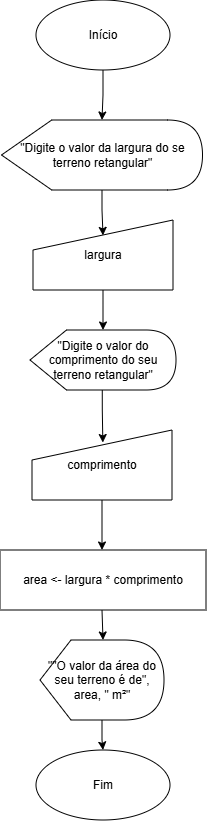

The diagram above was exported from draw.io. Its source (the exported page's mxGraphModel, read from the mxfile embedded in the PNG):
<mxGraphModel dx="369" dy="215" grid="1" gridSize="10" guides="1" tooltips="1" connect="1" arrows="1" fold="1" page="1" pageScale="1" pageWidth="827" pageHeight="1169" background="none" math="0" shadow="0">
  <root>
    <mxCell id="0" />
    <mxCell id="1" parent="0" />
    <mxCell id="SVEC0cEQWNpXCG-jv7lw-3" edge="1" parent="1" source="SVEC0cEQWNpXCG-jv7lw-1" style="edgeStyle=orthogonalEdgeStyle;rounded=0;orthogonalLoop=1;jettySize=auto;html=1;" target="SVEC0cEQWNpXCG-jv7lw-2" value="">
      <mxGeometry relative="1" as="geometry" />
    </mxCell>
    <mxCell id="SVEC0cEQWNpXCG-jv7lw-1" parent="1" style="ellipse;whiteSpace=wrap;html=1;" value="Início" vertex="1">
      <mxGeometry height="70" width="134" x="347" y="30" as="geometry" />
    </mxCell>
    <mxCell id="SVEC0cEQWNpXCG-jv7lw-5" edge="1" parent="1" source="SVEC0cEQWNpXCG-jv7lw-2" style="edgeStyle=orthogonalEdgeStyle;rounded=0;orthogonalLoop=1;jettySize=auto;html=1;entryX=0.5;entryY=0.22;entryDx=0;entryDy=0;entryPerimeter=0;" target="SVEC0cEQWNpXCG-jv7lw-4" value="">
      <mxGeometry relative="1" as="geometry" />
    </mxCell>
    <mxCell id="SVEC0cEQWNpXCG-jv7lw-2" parent="1" style="shape=display;whiteSpace=wrap;html=1;" value="&quot;Digite o valor da largura do se terreno retangular&quot;" vertex="1">
      <mxGeometry height="70" width="201" x="312.5" y="150" as="geometry" />
    </mxCell>
    <mxCell id="SVEC0cEQWNpXCG-jv7lw-7" edge="1" parent="1" source="SVEC0cEQWNpXCG-jv7lw-4" style="edgeStyle=orthogonalEdgeStyle;rounded=0;orthogonalLoop=1;jettySize=auto;html=1;" value="">
      <mxGeometry relative="1" as="geometry">
        <mxPoint x="414" y="360" as="targetPoint" />
      </mxGeometry>
    </mxCell>
    <mxCell id="SVEC0cEQWNpXCG-jv7lw-4" parent="1" style="shape=manualInput;whiteSpace=wrap;html=1;" value="largura" vertex="1">
      <mxGeometry height="70" width="140" x="344" y="250" as="geometry" />
    </mxCell>
    <mxCell id="SVEC0cEQWNpXCG-jv7lw-9" edge="1" parent="1" source="84BfMPI3yv1--kj7pZaZ-1" style="edgeStyle=orthogonalEdgeStyle;rounded=0;orthogonalLoop=1;jettySize=auto;html=1;entryX=0.506;entryY=0.179;entryDx=0;entryDy=0;entryPerimeter=0;exitX=0.495;exitY=0.988;exitDx=0;exitDy=0;exitPerimeter=0;" target="SVEC0cEQWNpXCG-jv7lw-8" value="">
      <mxGeometry relative="1" as="geometry">
        <mxPoint x="414.03999999999996" y="430" as="sourcePoint" />
      </mxGeometry>
    </mxCell>
    <mxCell id="84BfMPI3yv1--kj7pZaZ-3" edge="1" parent="1" source="SVEC0cEQWNpXCG-jv7lw-8" style="edgeStyle=orthogonalEdgeStyle;rounded=0;orthogonalLoop=1;jettySize=auto;html=1;" value="">
      <mxGeometry relative="1" as="geometry">
        <mxPoint x="413" y="580" as="targetPoint" />
      </mxGeometry>
    </mxCell>
    <mxCell id="SVEC0cEQWNpXCG-jv7lw-8" parent="1" style="shape=manualInput;whiteSpace=wrap;html=1;" value="comprimento" vertex="1">
      <mxGeometry height="70" width="140" x="343" y="460" as="geometry" />
    </mxCell>
    <mxCell id="SVEC0cEQWNpXCG-jv7lw-15" parent="1" style="ellipse;whiteSpace=wrap;html=1;" value="Fim" vertex="1">
      <mxGeometry height="70" width="134" x="347" y="780" as="geometry" />
    </mxCell>
    <mxCell id="84BfMPI3yv1--kj7pZaZ-1" parent="1" style="shape=display;whiteSpace=wrap;html=1;" value="&quot;Digite o valor do comprimento do seu terreno retangular&quot;" vertex="1">
      <mxGeometry height="60" width="146" x="341" y="360" as="geometry" />
    </mxCell>
    <mxCell id="84BfMPI3yv1--kj7pZaZ-5" edge="1" parent="1" style="edgeStyle=orthogonalEdgeStyle;rounded=0;orthogonalLoop=1;jettySize=auto;html=1;" value="">
      <mxGeometry relative="1" as="geometry">
        <mxPoint x="413" y="640" as="sourcePoint" />
        <mxPoint x="414" y="670" as="targetPoint" />
      </mxGeometry>
    </mxCell>
    <mxCell id="84BfMPI3yv1--kj7pZaZ-6" parent="1" style="whiteSpace=wrap;html=1;" value="area &amp;lt;- largura * comprimento" vertex="1">
      <mxGeometry height="60" width="206" x="311" y="580" as="geometry" />
    </mxCell>
    <mxCell id="8mm_nC6wMpPDVTcHDBYz-1" edge="1" parent="1" source="98wO42rU4Uak3QWhfcO7-2" style="edgeStyle=orthogonalEdgeStyle;rounded=0;orthogonalLoop=1;jettySize=auto;html=1;" target="SVEC0cEQWNpXCG-jv7lw-15" value="">
      <mxGeometry relative="1" as="geometry" />
    </mxCell>
    <mxCell id="98wO42rU4Uak3QWhfcO7-2" parent="1" style="shape=display;whiteSpace=wrap;html=1;" value="&quot;&quot;O valor da área do seu terreno é de&quot;, area, &quot; m²&quot;" vertex="1">
      <mxGeometry height="80" width="124" x="351" y="670" as="geometry" />
    </mxCell>
  </root>
</mxGraphModel>